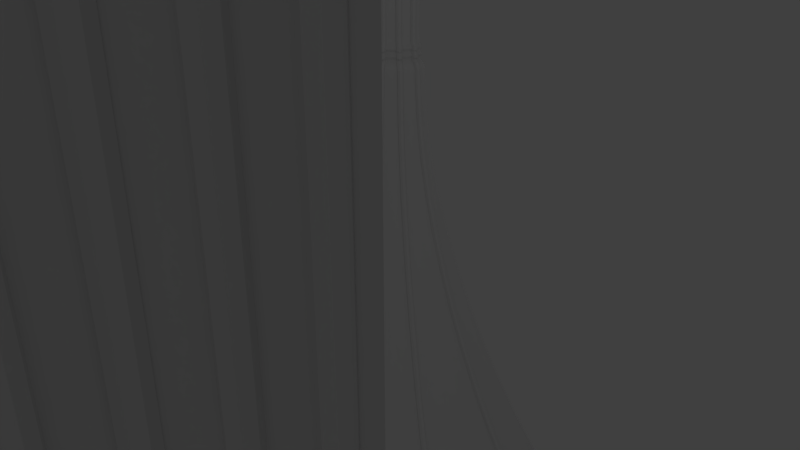 # Source: GothicArches_proto_4.blend  (saved by Blender 2.79.0; exported with 4.5.12 LTS)
import bpy
from mathutils import Matrix  # noqa: F401  (used for matrix-valued properties, if any)

bpy.ops.wm.read_factory_settings(use_empty=True)
scene = bpy.context.scene
scene.name = 'Scene'

# ---- collections
col_collection_1 = bpy.data.collections.new('Collection 1'); scene.collection.children.link(col_collection_1)

# ---- materials (node trees are filled in below, after node groups)
mat_material_001 = bpy.data.materials.new('Material.001')
mat_material_001.alpha_threshold = 0.0
mat_material_001.use_transparent_shadow = False
mat_material_001.roughness = 0.5

# ---- material node trees

# ---- world
world_world = bpy.data.worlds.new('World'); scene.world = world_world
world_world.color = (0.05088, 0.05088, 0.05088)
world_world.use_sun_shadow = False
world_world.sun_shadow_jitter_overblur = 0.0
world_world.cycles.sampling_method = 'MANUAL'

# ---- cameras
cam_camera = bpy.data.cameras.new('Camera')
cam_camera.clip_end = 100.0
cam_camera.lens = 35.0
cam_camera.sensor_width = 32.0
cam_camera.sensor_height = 18.0
cam_camera.ortho_scale = 7.314
cam_camera.dof.focus_distance = 0.0
cam_camera.dof.aperture_fstop = 128.0

# ---- lights
light_lamp = bpy.data.lights.new('Lamp', 'POINT')
light_lamp.transmission_factor = 0.0
light_lamp.cutoff_distance = 30.0
light_lamp.energy = 100.0
light_lamp.shadow_buffer_clip_start = 1.001
light_lamp.shadow_soft_size = 0.1
light_lamp.shadow_maximum_resolution = 0.006
light_lamp.use_absolute_resolution = True

# ---- meshes
me_circle = bpy.data.meshes.new('Circle')
me_circle.from_pydata([(5.16, 6.129, 0.0), (5.179, 5.934, 0.0), (5.236, 5.746, 0.0), (5.328, 5.574, 0.0), (5.452, 5.422, 0.0), (5.604, 5.298, 0.0), (5.777, 5.205, 0.0), (5.964, 5.148, 0.0), (6.16, 5.129, 0.0), (5.16, 6.129, 0.1382), (5.179, 5.934, 0.1382), (5.236, 5.746, 0.1382), (5.328, 5.574, 0.1382), (5.452, 5.422, 0.1382), (5.604, 5.298, 0.1382), (5.777, 5.205, 0.1382), (5.964, 5.148, 0.1382), (6.16, 5.129, 0.1382), (5.209, 6.129, 0.2289), (5.228, 5.944, 0.2289), (5.282, 5.766, 0.2289), (5.37, 5.601, 0.2289), (5.488, 5.457, 0.2289), (5.632, 5.339, 0.2289), (5.796, 5.251, 0.2289), (5.974, 5.197, 0.2289), (6.16, 5.179, 0.2289), (5.305, 6.129, 0.3002), (5.322, 5.962, 0.3002), (5.37, 5.802, 0.3002), (5.449, 5.654, 0.3002), (5.555, 5.525, 0.3002), (5.685, 5.419, 0.3002), (5.833, 5.34, 0.3002), (5.993, 5.291, 0.3002), (6.16, 5.275, 0.3002), (5.305, 6.129, 0.3502), (5.322, 5.962, 0.3502), (5.37, 5.802, 0.3502), (5.449, 5.654, 0.3502), (5.555, 5.525, 0.3502), (5.685, 5.419, 0.3502), (5.833, 5.34, 0.3502), (5.993, 5.291, 0.3502), (6.16, 5.275, 0.3502), (5.268, 6.129, 0.39), (5.285, 5.955, 0.39), (5.336, 5.788, 0.39), (5.418, 5.634, 0.39), (5.529, 5.499, 0.39), (5.664, 5.388, 0.39), (5.818, 5.306, 0.39), (5.986, 5.255, 0.39), (6.16, 5.238, 0.39), (5.268, 6.129, 0.4246), (5.285, 5.955, 0.4246), (5.336, 5.788, 0.4246), (5.418, 5.634, 0.4246), (5.529, 5.499, 0.4246), (5.664, 5.388, 0.4246), (5.818, 5.306, 0.4246), (5.986, 5.255, 0.4246), (6.16, 5.238, 0.4246), (5.32, 6.129, 0.4737), (5.336, 5.965, 0.4737), (5.383, 5.808, 0.4737), (5.461, 5.662, 0.4737), (5.566, 5.535, 0.4737), (5.693, 5.431, 0.4737), (5.838, 5.353, 0.4737), (5.996, 5.305, 0.4737), (6.16, 5.289, 0.4737), (5.32, 6.129, 0.5036), (5.336, 5.965, 0.5036), (5.383, 5.808, 0.5036), (5.461, 5.662, 0.5036), (5.566, 5.535, 0.5036), (5.693, 5.431, 0.5036), (5.838, 5.353, 0.5036), (5.996, 5.305, 0.5036), (6.16, 5.289, 0.5036), (5.283, 6.129, 0.5412), (5.299, 5.958, 0.5412), (5.349, 5.794, 0.5412), (5.43, 5.642, 0.5412), (5.539, 5.509, 0.5412), (5.672, 5.4, 0.5412), (5.824, 5.319, 0.5412), (5.988, 5.269, 0.5412), (6.16, 5.252, 0.5412), (5.283, 6.129, 0.5888), (5.299, 5.958, 0.5888), (5.349, 5.794, 0.5888), (5.43, 5.642, 0.5888), (5.539, 5.509, 0.5888), (5.672, 5.4, 0.5888), (5.824, 5.319, 0.5888), (5.988, 5.269, 0.5888), (6.16, 5.252, 0.5888), (5.325, 6.129, 0.6268), (5.341, 5.966, 0.6268), (5.388, 5.81, 0.6268), (5.465, 5.665, 0.6268), (5.569, 5.539, 0.6268), (5.696, 5.435, 0.6268), (5.84, 5.358, 0.6268), (5.997, 5.31, 0.6268), (6.16, 5.294, 0.6268), (5.345, 6.129, 0.8078), (5.361, 5.97, 0.8078), (5.407, 5.818, 0.8078), (5.483, 5.677, 0.8078), (5.584, 5.553, 0.8078), (5.707, 5.452, 0.8078), (5.848, 5.377, 0.8078), (6.001, 5.331, 0.8078), (6.16, 5.315, 0.8078), (6.16, 5.129, 10.4), (5.964, 5.148, 10.4), (5.777, 5.205, 10.4), (5.604, 5.298, 10.4), (5.452, 5.422, 10.4), (5.328, 5.574, 10.4), (5.236, 5.746, 10.4), (5.179, 5.934, 10.4), (5.16, 6.129, 10.4), (6.16, 5.129, 10.27), (5.964, 5.148, 10.27), (5.777, 5.205, 10.27), (5.604, 5.298, 10.27), (5.452, 5.422, 10.27), (5.328, 5.574, 10.27), (5.236, 5.746, 10.27), (5.179, 5.934, 10.27), (5.16, 6.129, 10.27), (6.16, 5.179, 10.18), (5.974, 5.197, 10.18), (5.796, 5.251, 10.18), (5.632, 5.339, 10.18), (5.488, 5.457, 10.18), (5.37, 5.601, 10.18), (5.282, 5.766, 10.18), (5.228, 5.944, 10.18), (5.209, 6.129, 10.18), (6.16, 5.275, 10.1), (5.993, 5.291, 10.1), (5.833, 5.34, 10.1), (5.685, 5.419, 10.1), (5.555, 5.525, 10.1), (5.449, 5.654, 10.1), (5.37, 5.802, 10.1), (5.322, 5.962, 10.1), (5.305, 6.129, 10.1), (6.16, 5.275, 10.05), (5.993, 5.291, 10.05), (5.833, 5.34, 10.05), (5.685, 5.419, 10.05), (5.555, 5.525, 10.05), (5.449, 5.654, 10.05), (5.37, 5.802, 10.05), (5.322, 5.962, 10.05), (5.305, 6.129, 10.05), (6.16, 5.238, 10.01), (5.986, 5.255, 10.01), (5.818, 5.306, 10.01), (5.664, 5.388, 10.01), (5.529, 5.499, 10.01), (5.418, 5.634, 10.01), (5.336, 5.788, 10.01), (5.285, 5.955, 10.01), (5.268, 6.129, 10.01), (6.16, 5.238, 9.98), (5.986, 5.255, 9.98), (5.818, 5.306, 9.98), (5.664, 5.388, 9.98), (5.529, 5.499, 9.98), (5.418, 5.634, 9.98), (5.336, 5.788, 9.98), (5.285, 5.955, 9.98), (5.268, 6.129, 9.98), (6.16, 5.289, 9.931), (5.996, 5.305, 9.931), (5.838, 5.353, 9.931), (5.693, 5.431, 9.931), (5.566, 5.535, 9.931), (5.461, 5.662, 9.931), (5.383, 5.808, 9.931), (5.336, 5.965, 9.931), (5.32, 6.129, 9.931), (6.16, 5.289, 9.901), (5.996, 5.305, 9.901), (5.838, 5.353, 9.901), (5.693, 5.431, 9.901), (5.566, 5.535, 9.901), (5.461, 5.662, 9.901), (5.383, 5.808, 9.901), (5.336, 5.965, 9.901), (5.32, 6.129, 9.901), (6.16, 5.252, 9.864), (5.988, 5.269, 9.864), (5.824, 5.319, 9.864), (5.672, 5.4, 9.864), (5.539, 5.509, 9.864), (5.43, 5.642, 9.864), (5.349, 5.794, 9.864), (5.299, 5.958, 9.864), (5.283, 6.129, 9.864), (6.16, 5.252, 9.816), (5.988, 5.269, 9.816), (5.824, 5.319, 9.816), (5.672, 5.4, 9.816), (5.539, 5.509, 9.816), (5.43, 5.642, 9.816), (5.349, 5.794, 9.816), (5.299, 5.958, 9.816), (5.283, 6.129, 9.816), (6.16, 5.294, 9.778), (5.997, 5.31, 9.778), (5.84, 5.358, 9.778), (5.696, 5.435, 9.778), (5.569, 5.539, 9.778), (5.465, 5.665, 9.778), (5.388, 5.81, 9.778), (5.341, 5.966, 9.778), (5.325, 6.129, 9.778), (6.16, 5.315, 9.597), (6.001, 5.331, 9.597), (5.848, 5.377, 9.597), (5.707, 5.452, 9.597), (5.584, 5.553, 9.597), (5.483, 5.677, 9.597), (5.407, 5.818, 9.597), (5.361, 5.97, 9.597), (5.345, 6.129, 9.597), (0.05424, 6.129, -9.075), (0.1715, 4.938, -9.075), (0.519, 3.793, -9.075), (1.083, 2.737, -9.075), (1.842, 1.812, -9.075), (2.768, 1.053, -9.075), (3.823, 0.4885, -9.075), (4.968, 0.1411, -9.075), (6.16, 0.02378, -9.075), (0.9158, 3.957, -8.765), (5.22, 5.74, -0.2945), (1.442, 4.175, -8.309), (1.965, 4.391, -7.771), (2.474, 4.602, -7.158), (2.962, 4.804, -6.481), (3.419, 4.994, -5.753), (3.839, 5.168, -4.984), (4.214, 5.323, -4.189), (4.537, 5.457, -3.381), (4.803, 5.567, -2.574), (5.008, 5.652, -1.782), (5.147, 5.71, -1.017), (5.162, 5.931, -0.2945), (0.5928, 5.022, -8.765), (5.085, 5.915, -1.017), (4.937, 5.886, -1.782), (4.72, 5.843, -2.574), (4.437, 5.786, -3.381), (4.094, 5.718, -4.189), (3.696, 5.639, -4.984), (3.25, 5.55, -5.753), (2.765, 5.454, -6.481), (2.247, 5.351, -7.158), (1.706, 5.243, -7.771), (1.152, 5.133, -8.309), (1.44, 2.976, -8.765), (5.314, 5.564, -0.2945), (1.914, 3.292, -8.309), (2.384, 3.606, -7.771), (2.843, 3.913, -7.158), (3.281, 4.206, -6.481), (3.693, 4.481, -5.753), (4.071, 4.734, -4.984), (4.408, 4.959, -4.189), (4.699, 5.153, -3.381), (4.939, 5.313, -2.574), (5.123, 5.437, -1.782), (5.249, 5.52, -1.017), (2.146, 2.116, -8.765), (5.44, 5.41, -0.2945), (2.549, 2.519, -8.309), (2.949, 2.918, -7.771), (3.339, 3.308, -7.158), (3.712, 3.681, -6.481), (4.062, 4.032, -5.753), (4.383, 4.353, -4.984), (4.67, 4.64, -4.189), (4.918, 4.887, -3.381), (5.121, 5.091, -2.574), (5.278, 5.248, -1.782), (5.385, 5.354, -1.017), (3.006, 1.41, -8.765), (5.594, 5.283, -0.2945), (3.323, 1.884, -8.309), (3.637, 2.354, -7.771), (3.943, 2.812, -7.158), (4.236, 3.251, -6.481), (4.512, 3.663, -5.753), (4.764, 4.041, -4.984), (4.989, 4.378, -4.189), (5.184, 4.669, -3.381), (5.344, 4.908, -2.574), (5.467, 5.093, -1.782), (5.551, 5.218, -1.017), (3.988, 0.8853, -8.765), (5.77, 5.189, -0.2945), (4.206, 1.412, -8.309), (4.422, 1.934, -7.771), (4.633, 2.443, -7.158), (4.835, 2.931, -6.481), (5.024, 3.389, -5.753), (5.198, 3.808, -4.984), (5.354, 4.183, -4.189), (5.487, 4.506, -3.381), (5.598, 4.773, -2.574), (5.683, 4.977, -1.782), (5.74, 5.117, -1.017), (5.052, 0.5623, -8.765), (5.961, 5.131, -0.2945), (5.163, 1.121, -8.309), (5.274, 1.676, -7.771), (5.381, 2.216, -7.158), (5.484, 2.734, -6.481), (5.581, 3.22, -5.753), (5.67, 3.666, -4.984), (5.749, 4.063, -4.189), (5.817, 4.406, -3.381), (5.873, 4.689, -2.574), (5.916, 4.906, -1.782), (5.946, 5.055, -1.017), (6.16, 0.4533, -8.765), (6.16, 5.112, -0.2945), (6.16, 1.023, -8.309), (6.16, 1.588, -7.771), (6.16, 2.14, -7.158), (6.16, 2.668, -6.481), (6.16, 3.163, -5.753), (6.16, 3.617, -4.984), (6.16, 4.023, -4.189), (6.16, 4.373, -3.381), (6.16, 4.661, -2.574), (6.16, 4.882, -1.782), (6.16, 5.034, -1.017), (0.4837, 6.129, -8.765), (5.142, 6.129, -0.2945), (1.053, 6.129, -8.309), (1.619, 6.129, -7.771), (2.17, 6.129, -7.158), (2.698, 6.129, -6.481), (3.193, 6.129, -5.753), (3.648, 6.129, -4.984), (4.053, 6.129, -4.189), (4.403, 6.129, -3.381), (4.691, 6.129, -2.574), (4.913, 6.129, -1.782), (5.064, 6.129, -1.017), (0.0, 6.129, -9.075), (0.0, 4.906, -9.075), (0.0, 3.572, -9.075), (0.0, 1.96, -9.075), (0.0, 0.0, -9.075), (1.954, 0.0, -9.075), (3.577, 0.0, -9.075), (4.923, 0.0, -9.075), (6.16, 0.0, -9.075)], [], [(1, 0, 9, 10), (2, 1, 10, 11), (3, 2, 11, 12), (4, 3, 12, 13), (5, 4, 13, 14), (6, 5, 14, 15), (7, 6, 15, 16), (8, 7, 16, 17), (17, 16, 25, 26), (10, 9, 18, 19), (11, 10, 19, 20), (12, 11, 20, 21), (13, 12, 21, 22), (14, 13, 22, 23), (15, 14, 23, 24), (16, 15, 24, 25), (19, 18, 27, 28), (20, 19, 28, 29), (21, 20, 29, 30), (22, 21, 30, 31), (23, 22, 31, 32), (24, 23, 32, 33), (25, 24, 33, 34), (26, 25, 34, 35), (28, 27, 36, 37), (29, 28, 37, 38), (30, 29, 38, 39), (31, 30, 39, 40), (32, 31, 40, 41), (33, 32, 41, 42), (34, 33, 42, 43), (35, 34, 43, 44), (40, 39, 48, 49), (41, 40, 49, 50), (42, 41, 50, 51), (43, 42, 51, 52), (44, 43, 52, 53), (37, 36, 45, 46), (38, 37, 46, 47), (39, 38, 47, 48), (52, 51, 60, 61), (53, 52, 61, 62), (46, 45, 54, 55), (47, 46, 55, 56), (48, 47, 56, 57), (49, 48, 57, 58), (50, 49, 58, 59), (51, 50, 59, 60), (55, 54, 63, 64), (56, 55, 64, 65), (57, 56, 65, 66), (58, 57, 66, 67), (59, 58, 67, 68), (60, 59, 68, 69), (61, 60, 69, 70), (62, 61, 70, 71), (64, 63, 72, 73), (65, 64, 73, 74), (66, 65, 74, 75), (67, 66, 75, 76), (68, 67, 76, 77), (69, 68, 77, 78), (70, 69, 78, 79), (71, 70, 79, 80), (74, 73, 82, 83), (75, 74, 83, 84), (76, 75, 84, 85), (77, 76, 85, 86), (78, 77, 86, 87), (79, 78, 87, 88), (80, 79, 88, 89), (73, 72, 81, 82), (86, 85, 94, 95), (87, 86, 95, 96), (88, 87, 96, 97), (89, 88, 97, 98), (82, 81, 90, 91), (83, 82, 91, 92), (84, 83, 92, 93), (85, 84, 93, 94), (98, 97, 106, 107), (91, 90, 99, 100), (92, 91, 100, 101), (93, 92, 101, 102), (94, 93, 102, 103), (95, 94, 103, 104), (96, 95, 104, 105), (97, 96, 105, 106), (100, 99, 108, 109), (101, 100, 109, 110), (102, 101, 110, 111), (103, 102, 111, 112), (104, 103, 112, 113), (105, 104, 113, 114), (106, 105, 114, 115), (107, 106, 115, 116), (122, 121, 130, 131), (123, 122, 131, 132), (124, 123, 132, 133), (125, 124, 133, 134), (118, 117, 126, 127), (119, 118, 127, 128), (120, 119, 128, 129), (121, 120, 129, 130), (127, 126, 135, 136), (128, 127, 136, 137), (129, 128, 137, 138), (130, 129, 138, 139), (131, 130, 139, 140), (132, 131, 140, 141), (133, 132, 141, 142), (134, 133, 142, 143), (138, 137, 146, 147), (139, 138, 147, 148), (140, 139, 148, 149), (141, 140, 149, 150), (142, 141, 150, 151), (143, 142, 151, 152), (136, 135, 144, 145), (137, 136, 145, 146), (150, 149, 158, 159), (151, 150, 159, 160), (152, 151, 160, 161), (145, 144, 153, 154), (146, 145, 154, 155), (147, 146, 155, 156), (148, 147, 156, 157), (149, 148, 157, 158), (154, 153, 162, 163), (155, 154, 163, 164), (156, 155, 164, 165), (157, 156, 165, 166), (158, 157, 166, 167), (159, 158, 167, 168), (160, 159, 168, 169), (161, 160, 169, 170), (163, 162, 171, 172), (164, 163, 172, 173), (165, 164, 173, 174), (166, 165, 174, 175), (167, 166, 175, 176), (168, 167, 176, 177), (169, 168, 177, 178), (170, 169, 178, 179), (173, 172, 181, 182), (174, 173, 182, 183), (175, 174, 183, 184), (176, 175, 184, 185), (177, 176, 185, 186), (178, 177, 186, 187), (179, 178, 187, 188), (172, 171, 180, 181), (185, 184, 193, 194), (186, 185, 194, 195), (187, 186, 195, 196), (188, 187, 196, 197), (181, 180, 189, 190), (182, 181, 190, 191), (183, 182, 191, 192), (184, 183, 192, 193), (197, 196, 205, 206), (190, 189, 198, 199), (191, 190, 199, 200), (192, 191, 200, 201), (193, 192, 201, 202), (194, 193, 202, 203), (195, 194, 203, 204), (196, 195, 204, 205), (199, 198, 207, 208), (200, 199, 208, 209), (201, 200, 209, 210), (202, 201, 210, 211), (203, 202, 211, 212), (204, 203, 212, 213), (205, 204, 213, 214), (206, 205, 214, 215), (208, 207, 216, 217), (209, 208, 217, 218), (210, 209, 218, 219), (211, 210, 219, 220), (212, 211, 220, 221), (213, 212, 221, 222), (214, 213, 222, 223), (215, 214, 223, 224), (219, 218, 227, 228), (220, 219, 228, 229), (221, 220, 229, 230), (222, 221, 230, 231), (223, 222, 231, 232), (224, 223, 232, 233), (217, 216, 225, 226), (218, 217, 226, 227), (108, 233, 232, 109), (109, 232, 231, 110), (110, 231, 230, 111), (111, 230, 229, 112), (112, 229, 228, 113), (113, 228, 227, 114), (114, 227, 226, 115), (115, 226, 225, 116), (2, 3, 270, 244), (1, 2, 244, 256), (3, 4, 283, 270), (4, 5, 296, 283), (5, 6, 309, 296), (6, 7, 322, 309), (7, 8, 335, 322), (243, 269, 237, 236), (347, 257, 235, 234), (321, 334, 242, 241), (308, 321, 241, 240), (295, 308, 240, 239), (282, 295, 239, 238), (269, 282, 238, 237), (0, 1, 256, 348), (257, 243, 236, 235), (257, 347, 349, 268), (268, 349, 350, 267), (267, 350, 351, 266), (266, 351, 352, 265), (265, 352, 353, 264), (264, 353, 354, 263), (263, 354, 355, 262), (262, 355, 356, 261), (261, 356, 357, 260), (260, 357, 358, 259), (259, 358, 359, 258), (258, 359, 348, 256), (334, 321, 323, 336), (336, 323, 324, 337), (337, 324, 325, 338), (338, 325, 326, 339), (339, 326, 327, 340), (340, 327, 328, 341), (341, 328, 329, 342), (342, 329, 330, 343), (343, 330, 331, 344), (344, 331, 332, 345), (345, 332, 333, 346), (346, 333, 322, 335), (321, 308, 310, 323), (323, 310, 311, 324), (324, 311, 312, 325), (325, 312, 313, 326), (326, 313, 314, 327), (327, 314, 315, 328), (328, 315, 316, 329), (329, 316, 317, 330), (330, 317, 318, 331), (331, 318, 319, 332), (332, 319, 320, 333), (333, 320, 309, 322), (308, 295, 297, 310), (310, 297, 298, 311), (311, 298, 299, 312), (312, 299, 300, 313), (313, 300, 301, 314), (314, 301, 302, 315), (315, 302, 303, 316), (316, 303, 304, 317), (317, 304, 305, 318), (318, 305, 306, 319), (319, 306, 307, 320), (320, 307, 296, 309), (295, 282, 284, 297), (297, 284, 285, 298), (298, 285, 286, 299), (299, 286, 287, 300), (300, 287, 288, 301), (301, 288, 289, 302), (302, 289, 290, 303), (303, 290, 291, 304), (304, 291, 292, 305), (305, 292, 293, 306), (306, 293, 294, 307), (307, 294, 283, 296), (282, 269, 271, 284), (284, 271, 272, 285), (285, 272, 273, 286), (286, 273, 274, 287), (287, 274, 275, 288), (288, 275, 276, 289), (289, 276, 277, 290), (290, 277, 278, 291), (291, 278, 279, 292), (292, 279, 280, 293), (293, 280, 281, 294), (294, 281, 270, 283), (269, 243, 245, 271), (271, 245, 246, 272), (272, 246, 247, 273), (273, 247, 248, 274), (274, 248, 249, 275), (275, 249, 250, 276), (276, 250, 251, 277), (277, 251, 252, 278), (278, 252, 253, 279), (279, 253, 254, 280), (280, 254, 255, 281), (281, 255, 244, 270), (243, 257, 268, 245), (245, 268, 267, 246), (246, 267, 266, 247), (247, 266, 265, 248), (248, 265, 264, 249), (249, 264, 263, 250), (250, 263, 262, 251), (251, 262, 261, 252), (252, 261, 260, 253), (253, 260, 259, 254), (254, 259, 258, 255), (255, 258, 256, 244), (236, 237, 363, 362), (237, 238, 364, 363), (238, 239, 365, 364), (239, 240, 366, 365), (240, 241, 367, 366), (241, 242, 368, 367), (234, 235, 361, 360), (235, 236, 362, 361)])
me_circle.polygons.foreach_set('use_smooth', [True] * 320)
me_circle.materials.append(mat_material_001)
me_circle.use_remesh_preserve_volume = False
me_circle.use_remesh_preserve_attributes = False
me_circle.use_mirror_vertex_groups = False
me_circle.update()

# ---- curves / text
cu_circle_001 = bpy.data.curves.new('Circle.001', 'CURVE')
cu_circle_001.dimensions = '3D'
_sp = cu_circle_001.splines.new('POLY'); _sp.points.add(82)
_sp.points.foreach_set('co', [-5.964, -5.148, 10.4, 0.0, -5.964, -5.148, 10.27, 0.0, -5.974, -5.197, 10.18, 0.0, -5.993, -5.291, 10.1, 0.0, -5.993, -5.291, 10.05, 0.0, -5.986, -5.255, 10.01, 0.0, -5.986, -5.255, 9.98, 0.0, -5.996, -5.305, 9.931, 0.0, -5.996, -5.305, 9.901, 0.0, -5.988, -5.269, 9.864, 0.0, -5.988, -5.269, 9.816, 0.0, -5.997, -5.31, 9.778, 0.0, -6.001, -5.331, 9.597, 0.0, -6.001, -5.331, 0.8078, 0.0, -5.997, -5.31, 0.6268, 0.0, -5.988, -5.269, 0.5888, 0.0, -5.988, -5.269, 0.5412, 0.0, -5.996, -5.305, 0.5036, 0.0, -5.996, -5.305, 0.4737, 0.0, -5.986, -5.255, 0.4246, 0.0, -5.986, -5.255, 0.39, 0.0, -5.993, -5.291, 0.3502, 0.0, -5.993, -5.291, 0.3002, 0.0, -5.974, -5.197, 0.2289, 0.0, -5.964, -5.148, 0.1382, 0.0, -5.964, -5.148, 0.0, 0.0, -5.961, -5.131, -0.2945, 0.0, -5.946, -5.055, -1.017, 0.0, -5.916, -4.906, -1.782, 0.0, -5.873, -4.689, -2.574, 0.0, -5.817, -4.406, -3.381, 0.0, -5.749, -4.063, -4.189, 0.0, -5.67, -3.666, -4.984, 0.0, -5.581, -3.22, -5.753, 0.0, -5.484, -2.734, -6.481, 0.0, -5.381, -2.216, -7.158, 0.0, -5.274, -1.676, -7.771, 0.0, -5.163, -1.121, -8.309, 0.0, -5.052, -0.5623, -8.765, 0.0, -4.968, -0.1411, -9.075, 0.0, -3.823, -0.4885, -9.075, 0.0, -3.577, 0.0, -9.075, 0.0, -3.823, 0.4885, -9.075, 0.0, -4.968, 0.1411, -9.075, 0.0, -5.052, 0.5623, -8.765, 0.0, -5.163, 1.121, -8.309, 0.0, -5.274, 1.676, -7.771, 0.0, -5.381, 2.216, -7.158, 0.0, -5.484, 2.734, -6.481, 0.0, -5.581, 3.22, -5.753, 0.0, -5.67, 3.666, -4.984, 0.0, -5.749, 4.063, -4.189, 0.0, -5.817, 4.406, -3.381, 0.0, -5.873, 4.689, -2.574, 0.0, -5.916, 4.906, -1.782, 0.0, -5.946, 5.055, -1.017, 0.0, -5.961, 5.131, -0.2945, 0.0, -5.964, 5.148, 0.0, 0.0, -5.964, 5.148, 0.1382, 0.0, -5.974, 5.197, 0.2289, 0.0, -5.993, 5.291, 0.3002, 0.0, -5.993, 5.291, 0.3502, 0.0, -5.986, 5.255, 0.39, 0.0, -5.986, 5.255, 0.4246, 0.0, -5.996, 5.305, 0.4737, 0.0, -5.996, 5.305, 0.5036, 0.0, -5.988, 5.269, 0.5412, 0.0, -5.988, 5.269, 0.5888, 0.0, -5.997, 5.31, 0.6268, 0.0, -6.001, 5.331, 0.8078, 0.0, -6.001, 5.331, 9.597, 0.0, -5.997, 5.31, 9.778, 0.0, -5.988, 5.269, 9.816, 0.0, -5.988, 5.269, 9.864, 0.0, -5.996, 5.305, 9.901, 0.0, -5.996, 5.305, 9.931, 0.0, -5.986, 5.255, 9.98, 0.0, -5.986, 5.255, 10.01, 0.0, -5.993, 5.291, 10.05, 0.0, -5.993, 5.291, 10.1, 0.0, -5.974, 5.197, 10.18, 0.0, -5.964, 5.148, 10.27, 0.0, -5.964, 5.148, 10.4, 0.0])
_sp.order_v = 0
_sp.resolution_v = 0
_sp.use_endpoint_u = True
_sp = cu_circle_001.splines.new('POLY'); _sp.points.add(82)
_sp.points.foreach_set('co', [-5.604, -5.298, 10.4, 0.0, -5.604, -5.298, 10.27, 0.0, -5.632, -5.339, 10.18, 0.0, -5.685, -5.419, 10.1, 0.0, -5.685, -5.419, 10.05, 0.0, -5.664, -5.388, 10.01, 0.0, -5.664, -5.388, 9.98, 0.0, -5.693, -5.431, 9.931, 0.0, -5.693, -5.431, 9.901, 0.0, -5.672, -5.4, 9.864, 0.0, -5.672, -5.4, 9.816, 0.0, -5.696, -5.435, 9.778, 0.0, -5.707, -5.452, 9.597, 0.0, -5.707, -5.452, 0.8078, 0.0, -5.696, -5.435, 0.6268, 0.0, -5.672, -5.4, 0.5888, 0.0, -5.672, -5.4, 0.5412, 0.0, -5.693, -5.431, 0.5036, 0.0, -5.693, -5.431, 0.4737, 0.0, -5.664, -5.388, 0.4246, 0.0, -5.664, -5.388, 0.39, 0.0, -5.685, -5.419, 0.3502, 0.0, -5.685, -5.419, 0.3002, 0.0, -5.632, -5.339, 0.2289, 0.0, -5.604, -5.298, 0.1382, 0.0, -5.604, -5.298, 0.0, 0.0, -5.594, -5.283, -0.2945, 0.0, -5.551, -5.218, -1.017, 0.0, -5.467, -5.093, -1.782, 0.0, -5.344, -4.908, -2.574, 0.0, -5.184, -4.669, -3.381, 0.0, -4.989, -4.378, -4.189, 0.0, -4.764, -4.041, -4.984, 0.0, -4.512, -3.663, -5.753, 0.0, -4.236, -3.251, -6.481, 0.0, -3.943, -2.812, -7.158, 0.0, -3.637, -2.354, -7.771, 0.0, -3.323, -1.884, -8.309, 0.0, -3.006, -1.41, -8.765, 0.0, -2.768, -1.053, -9.075, 0.0, -1.842, -1.812, -9.075, 0.0, 0.0, 0.0, -9.075, 0.0, 1.842, -1.812, -9.075, 0.0, 2.768, -1.053, -9.075, 0.0, 3.006, -1.41, -8.765, 0.0, 3.323, -1.884, -8.309, 0.0, 3.637, -2.354, -7.771, 0.0, 3.943, -2.812, -7.158, 0.0, 4.236, -3.251, -6.481, 0.0, 4.512, -3.663, -5.753, 0.0, 4.764, -4.041, -4.984, 0.0, 4.989, -4.378, -4.189, 0.0, 5.184, -4.669, -3.381, 0.0, 5.344, -4.908, -2.574, 0.0, 5.467, -5.093, -1.782, 0.0, 5.551, -5.218, -1.017, 0.0, 5.594, -5.283, -0.2945, 0.0, 5.604, -5.298, 0.0, 0.0, 5.604, -5.298, 0.1382, 0.0, 5.632, -5.339, 0.2289, 0.0, 5.685, -5.419, 0.3002, 0.0, 5.685, -5.419, 0.3502, 0.0, 5.664, -5.388, 0.39, 0.0, 5.664, -5.388, 0.4246, 0.0, 5.693, -5.431, 0.4737, 0.0, 5.693, -5.431, 0.5036, 0.0, 5.672, -5.4, 0.5412, 0.0, 5.672, -5.4, 0.5888, 0.0, 5.696, -5.435, 0.6268, 0.0, 5.707, -5.452, 0.8078, 0.0, 5.707, -5.452, 9.597, 0.0, 5.696, -5.435, 9.778, 0.0, 5.672, -5.4, 9.816, 0.0, 5.672, -5.4, 9.864, 0.0, 5.693, -5.431, 9.901, 0.0, 5.693, -5.431, 9.931, 0.0, 5.664, -5.388, 9.98, 0.0, 5.664, -5.388, 10.01, 0.0, 5.685, -5.419, 10.05, 0.0, 5.685, -5.419, 10.1, 0.0, 5.632, -5.339, 10.18, 0.0, 5.604, -5.298, 10.27, 0.0, 5.604, -5.298, 10.4, 0.0])
_sp.order_v = 0
_sp.resolution_v = 0
_sp.use_endpoint_u = True
_sp.use_smooth = False
_sp = cu_circle_001.splines.new('POLY'); _sp.points.add(82)
_sp.points.foreach_set('co', [5.328, -5.574, 10.4, 0.0, 5.328, -5.574, 10.27, 0.0, 5.37, -5.601, 10.18, 0.0, 5.449, -5.654, 10.1, 0.0, 5.449, -5.654, 10.05, 0.0, 5.418, -5.634, 10.01, 0.0, 5.418, -5.634, 9.98, 0.0, 5.461, -5.662, 9.931, 0.0, 5.461, -5.662, 9.901, 0.0, 5.43, -5.642, 9.864, 0.0, 5.43, -5.642, 9.816, 0.0, 5.465, -5.665, 9.778, 0.0, 5.483, -5.677, 9.597, 0.0, 5.483, -5.677, 0.8078, 0.0, 5.465, -5.665, 0.6268, 0.0, 5.43, -5.642, 0.5888, 0.0, 5.43, -5.642, 0.5412, 0.0, 5.461, -5.662, 0.5036, 0.0, 5.461, -5.662, 0.4737, 0.0, 5.418, -5.634, 0.4246, 0.0, 5.418, -5.634, 0.39, 0.0, 5.449, -5.654, 0.3502, 0.0, 5.449, -5.654, 0.3002, 0.0, 5.37, -5.601, 0.2289, 0.0, 5.328, -5.574, 0.1382, 0.0, 5.328, -5.574, 0.0, 0.0, 5.314, -5.564, -0.2945, 0.0, 5.249, -5.52, -1.017, 0.0, 5.123, -5.437, -1.782, 0.0, 4.939, -5.313, -2.574, 0.0, 4.699, -5.153, -3.381, 0.0, 4.408, -4.959, -4.189, 0.0, 4.071, -4.734, -4.984, 0.0, 3.693, -4.481, -5.753, 0.0, 3.281, -4.206, -6.481, 0.0, 2.843, -3.913, -7.158, 0.0, 2.384, -3.606, -7.771, 0.0, 1.914, -3.292, -8.309, 0.0, 1.44, -2.976, -8.765, 0.0, 1.083, -2.737, -9.075, 0.0, 0.519, -3.793, -9.075, 0.0, 0.0, -3.572, -9.075, 0.0, -0.519, -3.793, -9.075, 0.0, -1.083, -2.737, -9.075, 0.0, -1.44, -2.976, -8.765, 0.0, -1.914, -3.292, -8.309, 0.0, -2.384, -3.606, -7.771, 0.0, -2.843, -3.913, -7.158, 0.0, -3.281, -4.206, -6.481, 0.0, -3.693, -4.481, -5.753, 0.0, -4.071, -4.734, -4.984, 0.0, -4.408, -4.959, -4.189, 0.0, -4.699, -5.153, -3.381, 0.0, -4.939, -5.313, -2.574, 0.0, -5.123, -5.437, -1.782, 0.0, -5.249, -5.52, -1.017, 0.0, -5.314, -5.564, -0.2945, 0.0, -5.328, -5.574, 0.0, 0.0, -5.328, -5.574, 0.1382, 0.0, -5.37, -5.601, 0.2289, 0.0, -5.449, -5.654, 0.3002, 0.0, -5.449, -5.654, 0.3502, 0.0, -5.418, -5.634, 0.39, 0.0, -5.418, -5.634, 0.4246, 0.0, -5.461, -5.662, 0.4737, 0.0, -5.461, -5.662, 0.5036, 0.0, -5.43, -5.642, 0.5412, 0.0, -5.43, -5.642, 0.5888, 0.0, -5.465, -5.665, 0.6268, 0.0, -5.483, -5.677, 0.8078, 0.0, -5.483, -5.677, 9.597, 0.0, -5.465, -5.665, 9.778, 0.0, -5.43, -5.642, 9.816, 0.0, -5.43, -5.642, 9.864, 0.0, -5.461, -5.662, 9.901, 0.0, -5.461, -5.662, 9.931, 0.0, -5.418, -5.634, 9.98, 0.0, -5.418, -5.634, 10.01, 0.0, -5.449, -5.654, 10.05, 0.0, -5.449, -5.654, 10.1, 0.0, -5.37, -5.601, 10.18, 0.0, -5.328, -5.574, 10.27, 0.0, -5.328, -5.574, 10.4, 0.0])
_sp.order_v = 0
_sp.resolution_v = 0
_sp.use_endpoint_u = True
_sp.use_smooth = False
_sp = cu_circle_001.splines.new('POLY'); _sp.points.add(40)
_sp.points.foreach_set('co', [-0.519, -3.793, -9.075, 0.0, -0.1715, -4.938, -9.075, 0.0, -0.5928, -5.022, -8.765, 0.0, -1.152, -5.133, -8.309, 0.0, -1.706, -5.243, -7.771, 0.0, -2.247, -5.351, -7.158, 0.0, -2.765, -5.454, -6.481, 0.0, -3.25, -5.55, -5.753, 0.0, -3.696, -5.639, -4.984, 0.0, -4.094, -5.718, -4.189, 0.0, -4.437, -5.786, -3.381, 0.0, -4.72, -5.843, -2.574, 0.0, -4.937, -5.886, -1.782, 0.0, -5.085, -5.915, -1.017, 0.0, -5.162, -5.931, -0.2945, 0.0, -5.179, -5.934, 0.0, 0.0, -5.179, -5.934, 0.1382, 0.0, -5.228, -5.944, 0.2289, 0.0, -5.322, -5.962, 0.3002, 0.0, -5.322, -5.962, 0.3502, 0.0, -5.285, -5.955, 0.39, 0.0, -5.285, -5.955, 0.4246, 0.0, -5.336, -5.965, 0.4737, 0.0, -5.336, -5.965, 0.5036, 0.0, -5.299, -5.958, 0.5412, 0.0, -5.299, -5.958, 0.5888, 0.0, -5.341, -5.966, 0.6268, 0.0, -5.361, -5.97, 0.8078, 0.0, -5.361, -5.97, 9.597, 0.0, -5.341, -5.966, 9.778, 0.0, -5.299, -5.958, 9.816, 0.0, -5.299, -5.958, 9.864, 0.0, -5.336, -5.965, 9.901, 0.0, -5.336, -5.965, 9.931, 0.0, -5.285, -5.955, 9.98, 0.0, -5.285, -5.955, 10.01, 0.0, -5.322, -5.962, 10.05, 0.0, -5.322, -5.962, 10.1, 0.0, -5.228, -5.944, 10.18, 0.0, -5.179, -5.934, 10.27, 0.0, -5.179, -5.934, 10.4, 0.0])
_sp.order_v = 0
_sp.resolution_v = 0
_sp.use_endpoint_u = True
_sp.use_smooth = False
_sp = cu_circle_001.splines.new('POLY'); _sp.points.add(1)
_sp.points.foreach_set('co', [-6.16, -0.02378, -9.075, 0.0, -4.968, -0.1411, -9.075, 0.0])
_sp.order_v = 0
_sp.resolution_v = 0
_sp.use_endpoint_u = True
_sp.use_smooth = False
_sp = cu_circle_001.splines.new('POLY'); _sp.points.add(1)
_sp.points.foreach_set('co', [-3.823, -0.4885, -9.075, 0.0, -2.768, -1.053, -9.075, 0.0])
_sp.order_v = 0
_sp.resolution_v = 0
_sp.use_endpoint_u = True
_sp.use_smooth = False
_sp = cu_circle_001.splines.new('POLY'); _sp.points.add(1)
_sp.points.foreach_set('co', [-1.842, -1.812, -9.075, 0.0, -1.083, -2.737, -9.075, 0.0])
_sp.order_v = 0
_sp.resolution_v = 0
_sp.use_endpoint_u = True
_sp.use_smooth = False
_sp = cu_circle_001.splines.new('POLY'); _sp.points.add(1)
_sp.points.foreach_set('co', [-0.1715, -4.938, -9.075, 0.0, -0.05424, -6.129, -9.075, 0.0])
_sp.order_v = 0
_sp.resolution_v = 0
_sp.use_endpoint_u = True
_sp.use_smooth = False
_sp = cu_circle_001.splines.new('POLY'); _sp.points.add(82)
_sp.points.foreach_set('co', [5.964, -5.148, 10.4, 0.0, 5.964, -5.148, 10.27, 0.0, 5.974, -5.197, 10.18, 0.0, 5.993, -5.291, 10.1, 0.0, 5.993, -5.291, 10.05, 0.0, 5.986, -5.255, 10.01, 0.0, 5.986, -5.255, 9.98, 0.0, 5.996, -5.305, 9.931, 0.0, 5.996, -5.305, 9.901, 0.0, 5.988, -5.269, 9.864, 0.0, 5.988, -5.269, 9.816, 0.0, 5.997, -5.31, 9.778, 0.0, 6.001, -5.331, 9.597, 0.0, 6.001, -5.331, 0.8078, 0.0, 5.997, -5.31, 0.6268, 0.0, 5.988, -5.269, 0.5888, 0.0, 5.988, -5.269, 0.5412, 0.0, 5.996, -5.305, 0.5036, 0.0, 5.996, -5.305, 0.4737, 0.0, 5.986, -5.255, 0.4246, 0.0, 5.986, -5.255, 0.39, 0.0, 5.993, -5.291, 0.3502, 0.0, 5.993, -5.291, 0.3002, 0.0, 5.974, -5.197, 0.2289, 0.0, 5.964, -5.148, 0.1382, 0.0, 5.964, -5.148, 0.0, 0.0, 5.961, -5.131, -0.2945, 0.0, 5.946, -5.055, -1.017, 0.0, 5.916, -4.906, -1.782, 0.0, 5.873, -4.689, -2.574, 0.0, 5.817, -4.406, -3.381, 0.0, 5.749, -4.063, -4.189, 0.0, 5.67, -3.666, -4.984, 0.0, 5.581, -3.22, -5.753, 0.0, 5.484, -2.734, -6.481, 0.0, 5.381, -2.216, -7.158, 0.0, 5.274, -1.676, -7.771, 0.0, 5.163, -1.121, -8.309, 0.0, 5.052, -0.5623, -8.765, 0.0, 4.968, -0.1411, -9.075, 0.0, 3.823, -0.4885, -9.075, 0.0, 3.577, 0.0, -9.075, 0.0, 3.823, 0.4885, -9.075, 0.0, 4.968, 0.1411, -9.075, 0.0, 5.052, 0.5623, -8.765, 0.0, 5.163, 1.121, -8.309, 0.0, 5.274, 1.676, -7.771, 0.0, 5.381, 2.216, -7.158, 0.0, 5.484, 2.734, -6.481, 0.0, 5.581, 3.22, -5.753, 0.0, 5.67, 3.666, -4.984, 0.0, 5.749, 4.063, -4.189, 0.0, 5.817, 4.406, -3.381, 0.0, 5.873, 4.689, -2.574, 0.0, 5.916, 4.906, -1.782, 0.0, 5.946, 5.055, -1.017, 0.0, 5.961, 5.131, -0.2945, 0.0, 5.964, 5.148, 0.0, 0.0, 5.964, 5.148, 0.1382, 0.0, 5.974, 5.197, 0.2289, 0.0, 5.993, 5.291, 0.3002, 0.0, 5.993, 5.291, 0.3502, 0.0, 5.986, 5.255, 0.39, 0.0, 5.986, 5.255, 0.4246, 0.0, 5.996, 5.305, 0.4737, 0.0, 5.996, 5.305, 0.5036, 0.0, 5.988, 5.269, 0.5412, 0.0, 5.988, 5.269, 0.5888, 0.0, 5.997, 5.31, 0.6268, 0.0, 6.001, 5.331, 0.8078, 0.0, 6.001, 5.331, 9.597, 0.0, 5.997, 5.31, 9.778, 0.0, 5.988, 5.269, 9.816, 0.0, 5.988, 5.269, 9.864, 0.0, 5.996, 5.305, 9.901, 0.0, 5.996, 5.305, 9.931, 0.0, 5.986, 5.255, 9.98, 0.0, 5.986, 5.255, 10.01, 0.0, 5.993, 5.291, 10.05, 0.0, 5.993, 5.291, 10.1, 0.0, 5.974, 5.197, 10.18, 0.0, 5.964, 5.148, 10.27, 0.0, 5.964, 5.148, 10.4, 0.0])
_sp.order_v = 0
_sp.resolution_v = 0
_sp.use_endpoint_u = True
_sp.use_smooth = False
_sp = cu_circle_001.splines.new('POLY'); _sp.points.add(40)
_sp.points.foreach_set('co', [0.519, -3.793, -9.075, 0.0, 0.1715, -4.938, -9.075, 0.0, 0.5928, -5.022, -8.765, 0.0, 1.152, -5.133, -8.309, 0.0, 1.706, -5.243, -7.771, 0.0, 2.247, -5.351, -7.158, 0.0, 2.765, -5.454, -6.481, 0.0, 3.25, -5.55, -5.753, 0.0, 3.696, -5.639, -4.984, 0.0, 4.094, -5.718, -4.189, 0.0, 4.437, -5.786, -3.381, 0.0, 4.72, -5.843, -2.574, 0.0, 4.937, -5.886, -1.782, 0.0, 5.085, -5.915, -1.017, 0.0, 5.162, -5.931, -0.2945, 0.0, 5.179, -5.934, 0.0, 0.0, 5.179, -5.934, 0.1382, 0.0, 5.228, -5.944, 0.2289, 0.0, 5.322, -5.962, 0.3002, 0.0, 5.322, -5.962, 0.3502, 0.0, 5.285, -5.955, 0.39, 0.0, 5.285, -5.955, 0.4246, 0.0, 5.336, -5.965, 0.4737, 0.0, 5.336, -5.965, 0.5036, 0.0, 5.299, -5.958, 0.5412, 0.0, 5.299, -5.958, 0.5888, 0.0, 5.341, -5.966, 0.6268, 0.0, 5.361, -5.97, 0.8078, 0.0, 5.361, -5.97, 9.597, 0.0, 5.341, -5.966, 9.778, 0.0, 5.299, -5.958, 9.816, 0.0, 5.299, -5.958, 9.864, 0.0, 5.336, -5.965, 9.901, 0.0, 5.336, -5.965, 9.931, 0.0, 5.285, -5.955, 9.98, 0.0, 5.285, -5.955, 10.01, 0.0, 5.322, -5.962, 10.05, 0.0, 5.322, -5.962, 10.1, 0.0, 5.228, -5.944, 10.18, 0.0, 5.179, -5.934, 10.27, 0.0, 5.179, -5.934, 10.4, 0.0])
_sp.order_v = 0
_sp.resolution_v = 0
_sp.use_endpoint_u = True
_sp.use_smooth = False
_sp = cu_circle_001.splines.new('POLY'); _sp.points.add(1)
_sp.points.foreach_set('co', [6.16, -0.02378, -9.075, 0.0, 4.968, -0.1411, -9.075, 0.0])
_sp.order_v = 0
_sp.resolution_v = 0
_sp.use_endpoint_u = True
_sp.use_smooth = False
_sp = cu_circle_001.splines.new('POLY'); _sp.points.add(1)
_sp.points.foreach_set('co', [3.823, -0.4885, -9.075, 0.0, 2.768, -1.053, -9.075, 0.0])
_sp.order_v = 0
_sp.resolution_v = 0
_sp.use_endpoint_u = True
_sp.use_smooth = False
_sp = cu_circle_001.splines.new('POLY'); _sp.points.add(1)
_sp.points.foreach_set('co', [1.842, -1.812, -9.075, 0.0, 1.083, -2.737, -9.075, 0.0])
_sp.order_v = 0
_sp.resolution_v = 0
_sp.use_endpoint_u = True
_sp.use_smooth = False
_sp = cu_circle_001.splines.new('POLY'); _sp.points.add(1)
_sp.points.foreach_set('co', [0.1715, -4.938, -9.075, 0.0, 0.05424, -6.129, -9.075, 0.0])
_sp.order_v = 0
_sp.resolution_v = 0
_sp.use_endpoint_u = True
_sp.use_smooth = False
_sp = cu_circle_001.splines.new('POLY'); _sp.points.add(82)
_sp.points.foreach_set('co', [-5.604, 5.298, 10.4, 0.0, -5.604, 5.298, 10.27, 0.0, -5.632, 5.339, 10.18, 0.0, -5.685, 5.419, 10.1, 0.0, -5.685, 5.419, 10.05, 0.0, -5.664, 5.388, 10.01, 0.0, -5.664, 5.388, 9.98, 0.0, -5.693, 5.431, 9.931, 0.0, -5.693, 5.431, 9.901, 0.0, -5.672, 5.4, 9.864, 0.0, -5.672, 5.4, 9.816, 0.0, -5.696, 5.435, 9.778, 0.0, -5.707, 5.452, 9.597, 0.0, -5.707, 5.452, 0.8078, 0.0, -5.696, 5.435, 0.6268, 0.0, -5.672, 5.4, 0.5888, 0.0, -5.672, 5.4, 0.5412, 0.0, -5.693, 5.431, 0.5036, 0.0, -5.693, 5.431, 0.4737, 0.0, -5.664, 5.388, 0.4246, 0.0, -5.664, 5.388, 0.39, 0.0, -5.685, 5.419, 0.3502, 0.0, -5.685, 5.419, 0.3002, 0.0, -5.632, 5.339, 0.2289, 0.0, -5.604, 5.298, 0.1382, 0.0, -5.604, 5.298, 0.0, 0.0, -5.594, 5.283, -0.2945, 0.0, -5.551, 5.218, -1.017, 0.0, -5.467, 5.093, -1.782, 0.0, -5.344, 4.908, -2.574, 0.0, -5.184, 4.669, -3.381, 0.0, -4.989, 4.378, -4.189, 0.0, -4.764, 4.041, -4.984, 0.0, -4.512, 3.663, -5.753, 0.0, -4.236, 3.251, -6.481, 0.0, -3.943, 2.812, -7.158, 0.0, -3.637, 2.354, -7.771, 0.0, -3.323, 1.884, -8.309, 0.0, -3.006, 1.41, -8.765, 0.0, -2.768, 1.053, -9.075, 0.0, -1.842, 1.812, -9.075, 0.0, 0.0, 0.0, -9.075, 0.0, 1.842, 1.812, -9.075, 0.0, 2.768, 1.053, -9.075, 0.0, 3.006, 1.41, -8.765, 0.0, 3.323, 1.884, -8.309, 0.0, 3.637, 2.354, -7.771, 0.0, 3.943, 2.812, -7.158, 0.0, 4.236, 3.251, -6.481, 0.0, 4.512, 3.663, -5.753, 0.0, 4.764, 4.041, -4.984, 0.0, 4.989, 4.378, -4.189, 0.0, 5.184, 4.669, -3.381, 0.0, 5.344, 4.908, -2.574, 0.0, 5.467, 5.093, -1.782, 0.0, 5.551, 5.218, -1.017, 0.0, 5.594, 5.283, -0.2945, 0.0, 5.604, 5.298, 0.0, 0.0, 5.604, 5.298, 0.1382, 0.0, 5.632, 5.339, 0.2289, 0.0, 5.685, 5.419, 0.3002, 0.0, 5.685, 5.419, 0.3502, 0.0, 5.664, 5.388, 0.39, 0.0, 5.664, 5.388, 0.4246, 0.0, 5.693, 5.431, 0.4737, 0.0, 5.693, 5.431, 0.5036, 0.0, 5.672, 5.4, 0.5412, 0.0, 5.672, 5.4, 0.5888, 0.0, 5.696, 5.435, 0.6268, 0.0, 5.707, 5.452, 0.8078, 0.0, 5.707, 5.452, 9.597, 0.0, 5.696, 5.435, 9.778, 0.0, 5.672, 5.4, 9.816, 0.0, 5.672, 5.4, 9.864, 0.0, 5.693, 5.431, 9.901, 0.0, 5.693, 5.431, 9.931, 0.0, 5.664, 5.388, 9.98, 0.0, 5.664, 5.388, 10.01, 0.0, 5.685, 5.419, 10.05, 0.0, 5.685, 5.419, 10.1, 0.0, 5.632, 5.339, 10.18, 0.0, 5.604, 5.298, 10.27, 0.0, 5.604, 5.298, 10.4, 0.0])
_sp.order_v = 0
_sp.resolution_v = 0
_sp.use_endpoint_u = True
_sp.use_smooth = False
_sp = cu_circle_001.splines.new('POLY'); _sp.points.add(82)
_sp.points.foreach_set('co', [5.328, 5.574, 10.4, 0.0, 5.328, 5.574, 10.27, 0.0, 5.37, 5.601, 10.18, 0.0, 5.449, 5.654, 10.1, 0.0, 5.449, 5.654, 10.05, 0.0, 5.418, 5.634, 10.01, 0.0, 5.418, 5.634, 9.98, 0.0, 5.461, 5.662, 9.931, 0.0, 5.461, 5.662, 9.901, 0.0, 5.43, 5.642, 9.864, 0.0, 5.43, 5.642, 9.816, 0.0, 5.465, 5.665, 9.778, 0.0, 5.483, 5.677, 9.597, 0.0, 5.483, 5.677, 0.8078, 0.0, 5.465, 5.665, 0.6268, 0.0, 5.43, 5.642, 0.5888, 0.0, 5.43, 5.642, 0.5412, 0.0, 5.461, 5.662, 0.5036, 0.0, 5.461, 5.662, 0.4737, 0.0, 5.418, 5.634, 0.4246, 0.0, 5.418, 5.634, 0.39, 0.0, 5.449, 5.654, 0.3502, 0.0, 5.449, 5.654, 0.3002, 0.0, 5.37, 5.601, 0.2289, 0.0, 5.328, 5.574, 0.1382, 0.0, 5.328, 5.574, 0.0, 0.0, 5.314, 5.564, -0.2945, 0.0, 5.249, 5.52, -1.017, 0.0, 5.123, 5.437, -1.782, 0.0, 4.939, 5.313, -2.574, 0.0, 4.699, 5.153, -3.381, 0.0, 4.408, 4.959, -4.189, 0.0, 4.071, 4.734, -4.984, 0.0, 3.693, 4.481, -5.753, 0.0, 3.281, 4.206, -6.481, 0.0, 2.843, 3.913, -7.158, 0.0, 2.384, 3.606, -7.771, 0.0, 1.914, 3.292, -8.309, 0.0, 1.44, 2.976, -8.765, 0.0, 1.083, 2.737, -9.075, 0.0, 0.519, 3.793, -9.075, 0.0, 0.0, 3.572, -9.075, 0.0, -0.519, 3.793, -9.075, 0.0, -1.083, 2.737, -9.075, 0.0, -1.44, 2.976, -8.765, 0.0, -1.914, 3.292, -8.309, 0.0, -2.384, 3.606, -7.771, 0.0, -2.843, 3.913, -7.158, 0.0, -3.281, 4.206, -6.481, 0.0, -3.693, 4.481, -5.753, 0.0, -4.071, 4.734, -4.984, 0.0, -4.408, 4.959, -4.189, 0.0, -4.699, 5.153, -3.381, 0.0, -4.939, 5.313, -2.574, 0.0, -5.123, 5.437, -1.782, 0.0, -5.249, 5.52, -1.017, 0.0, -5.314, 5.564, -0.2945, 0.0, -5.328, 5.574, 0.0, 0.0, -5.328, 5.574, 0.1382, 0.0, -5.37, 5.601, 0.2289, 0.0, -5.449, 5.654, 0.3002, 0.0, -5.449, 5.654, 0.3502, 0.0, -5.418, 5.634, 0.39, 0.0, -5.418, 5.634, 0.4246, 0.0, -5.461, 5.662, 0.4737, 0.0, -5.461, 5.662, 0.5036, 0.0, -5.43, 5.642, 0.5412, 0.0, -5.43, 5.642, 0.5888, 0.0, -5.465, 5.665, 0.6268, 0.0, -5.483, 5.677, 0.8078, 0.0, -5.483, 5.677, 9.597, 0.0, -5.465, 5.665, 9.778, 0.0, -5.43, 5.642, 9.816, 0.0, -5.43, 5.642, 9.864, 0.0, -5.461, 5.662, 9.901, 0.0, -5.461, 5.662, 9.931, 0.0, -5.418, 5.634, 9.98, 0.0, -5.418, 5.634, 10.01, 0.0, -5.449, 5.654, 10.05, 0.0, -5.449, 5.654, 10.1, 0.0, -5.37, 5.601, 10.18, 0.0, -5.328, 5.574, 10.27, 0.0, -5.328, 5.574, 10.4, 0.0])
_sp.order_v = 0
_sp.resolution_v = 0
_sp.use_endpoint_u = True
_sp.use_smooth = False
_sp = cu_circle_001.splines.new('POLY'); _sp.points.add(40)
_sp.points.foreach_set('co', [-0.519, 3.793, -9.075, 0.0, -0.1715, 4.938, -9.075, 0.0, -0.5928, 5.022, -8.765, 0.0, -1.152, 5.133, -8.309, 0.0, -1.706, 5.243, -7.771, 0.0, -2.247, 5.351, -7.158, 0.0, -2.765, 5.454, -6.481, 0.0, -3.25, 5.55, -5.753, 0.0, -3.696, 5.639, -4.984, 0.0, -4.094, 5.718, -4.189, 0.0, -4.437, 5.786, -3.381, 0.0, -4.72, 5.843, -2.574, 0.0, -4.937, 5.886, -1.782, 0.0, -5.085, 5.915, -1.017, 0.0, -5.162, 5.931, -0.2945, 0.0, -5.179, 5.934, 0.0, 0.0, -5.179, 5.934, 0.1382, 0.0, -5.228, 5.944, 0.2289, 0.0, -5.322, 5.962, 0.3002, 0.0, -5.322, 5.962, 0.3502, 0.0, -5.285, 5.955, 0.39, 0.0, -5.285, 5.955, 0.4246, 0.0, -5.336, 5.965, 0.4737, 0.0, -5.336, 5.965, 0.5036, 0.0, -5.299, 5.958, 0.5412, 0.0, -5.299, 5.958, 0.5888, 0.0, -5.341, 5.966, 0.6268, 0.0, -5.361, 5.97, 0.8078, 0.0, -5.361, 5.97, 9.597, 0.0, -5.341, 5.966, 9.778, 0.0, -5.299, 5.958, 9.816, 0.0, -5.299, 5.958, 9.864, 0.0, -5.336, 5.965, 9.901, 0.0, -5.336, 5.965, 9.931, 0.0, -5.285, 5.955, 9.98, 0.0, -5.285, 5.955, 10.01, 0.0, -5.322, 5.962, 10.05, 0.0, -5.322, 5.962, 10.1, 0.0, -5.228, 5.944, 10.18, 0.0, -5.179, 5.934, 10.27, 0.0, -5.179, 5.934, 10.4, 0.0])
_sp.order_v = 0
_sp.resolution_v = 0
_sp.use_endpoint_u = True
_sp.use_smooth = False
_sp = cu_circle_001.splines.new('POLY'); _sp.points.add(1)
_sp.points.foreach_set('co', [-6.16, 0.02378, -9.075, 0.0, -4.968, 0.1411, -9.075, 0.0])
_sp.order_v = 0
_sp.resolution_v = 0
_sp.use_endpoint_u = True
_sp.use_smooth = False
_sp = cu_circle_001.splines.new('POLY'); _sp.points.add(1)
_sp.points.foreach_set('co', [-3.823, 0.4885, -9.075, 0.0, -2.768, 1.053, -9.075, 0.0])
_sp.order_v = 0
_sp.resolution_v = 0
_sp.use_endpoint_u = True
_sp.use_smooth = False
_sp = cu_circle_001.splines.new('POLY'); _sp.points.add(1)
_sp.points.foreach_set('co', [-1.842, 1.812, -9.075, 0.0, -1.083, 2.737, -9.075, 0.0])
_sp.order_v = 0
_sp.resolution_v = 0
_sp.use_endpoint_u = True
_sp.use_smooth = False
_sp = cu_circle_001.splines.new('POLY'); _sp.points.add(1)
_sp.points.foreach_set('co', [-0.1715, 4.938, -9.075, 0.0, -0.05424, 6.129, -9.075, 0.0])
_sp.order_v = 0
_sp.resolution_v = 0
_sp.use_endpoint_u = True
_sp.use_smooth = False
_sp = cu_circle_001.splines.new('POLY'); _sp.points.add(40)
_sp.points.foreach_set('co', [0.519, 3.793, -9.075, 0.0, 0.1715, 4.938, -9.075, 0.0, 0.5928, 5.022, -8.765, 0.0, 1.152, 5.133, -8.309, 0.0, 1.706, 5.243, -7.771, 0.0, 2.247, 5.351, -7.158, 0.0, 2.765, 5.454, -6.481, 0.0, 3.25, 5.55, -5.753, 0.0, 3.696, 5.639, -4.984, 0.0, 4.094, 5.718, -4.189, 0.0, 4.437, 5.786, -3.381, 0.0, 4.72, 5.843, -2.574, 0.0, 4.937, 5.886, -1.782, 0.0, 5.085, 5.915, -1.017, 0.0, 5.162, 5.931, -0.2945, 0.0, 5.179, 5.934, 0.0, 0.0, 5.179, 5.934, 0.1382, 0.0, 5.228, 5.944, 0.2289, 0.0, 5.322, 5.962, 0.3002, 0.0, 5.322, 5.962, 0.3502, 0.0, 5.285, 5.955, 0.39, 0.0, 5.285, 5.955, 0.4246, 0.0, 5.336, 5.965, 0.4737, 0.0, 5.336, 5.965, 0.5036, 0.0, 5.299, 5.958, 0.5412, 0.0, 5.299, 5.958, 0.5888, 0.0, 5.341, 5.966, 0.6268, 0.0, 5.361, 5.97, 0.8078, 0.0, 5.361, 5.97, 9.597, 0.0, 5.341, 5.966, 9.778, 0.0, 5.299, 5.958, 9.816, 0.0, 5.299, 5.958, 9.864, 0.0, 5.336, 5.965, 9.901, 0.0, 5.336, 5.965, 9.931, 0.0, 5.285, 5.955, 9.98, 0.0, 5.285, 5.955, 10.01, 0.0, 5.322, 5.962, 10.05, 0.0, 5.322, 5.962, 10.1, 0.0, 5.228, 5.944, 10.18, 0.0, 5.179, 5.934, 10.27, 0.0, 5.179, 5.934, 10.4, 0.0])
_sp.order_v = 0
_sp.resolution_v = 0
_sp.use_endpoint_u = True
_sp.use_smooth = False
_sp = cu_circle_001.splines.new('POLY'); _sp.points.add(1)
_sp.points.foreach_set('co', [6.16, 0.02378, -9.075, 0.0, 4.968, 0.1411, -9.075, 0.0])
_sp.order_v = 0
_sp.resolution_v = 0
_sp.use_endpoint_u = True
_sp.use_smooth = False
_sp = cu_circle_001.splines.new('POLY'); _sp.points.add(1)
_sp.points.foreach_set('co', [3.823, 0.4885, -9.075, 0.0, 2.768, 1.053, -9.075, 0.0])
_sp.order_v = 0
_sp.resolution_v = 0
_sp.use_endpoint_u = True
_sp.use_smooth = False
_sp = cu_circle_001.splines.new('POLY'); _sp.points.add(1)
_sp.points.foreach_set('co', [1.842, 1.812, -9.075, 0.0, 1.083, 2.737, -9.075, 0.0])
_sp.order_v = 0
_sp.resolution_v = 0
_sp.use_endpoint_u = True
_sp.use_smooth = False
_sp = cu_circle_001.splines.new('POLY'); _sp.points.add(1)
_sp.points.foreach_set('co', [0.1715, 4.938, -9.075, 0.0, 0.05424, 6.129, -9.075, 0.0])
_sp.order_v = 0
_sp.resolution_v = 0
_sp.use_endpoint_u = True
_sp.use_smooth = False
cu_circle_001.use_path_clamp = True
cu_circle_001.bevel_resolution = 2
cu_circle_001.bevel_depth = 0.07
cu_circle_001.fill_mode = 'FULL'

# ---- objects
ob_circle_001 = bpy.data.objects.new('Circle.001', cu_circle_001)
ob_circle = bpy.data.objects.new('Circle', me_circle)
ob_lamp = bpy.data.objects.new('Lamp', light_lamp)
ob_camera = bpy.data.objects.new('Camera', cam_camera)

# ---- transforms, parenting, visibility, modifiers, constraints
ob_circle_001.location = (0.0, 0.0, 0.0)
ob_circle_001.lineart.crease_threshold = 0.0
ob_circle.location = (0.0, 0.0, 0.0)
ob_circle.lineart.crease_threshold = 0.0
_m = ob_circle.modifiers.new('Mirror', 'MIRROR')
_m.use_axis = (True, True, False)
_m.use_clip = True
ob_lamp.location = (4.076, 1.005, 5.904)
ob_lamp.rotation_euler = (0.6503, 0.05522, 1.866)
ob_lamp.lock_rotations_4d = False
ob_lamp.empty_display_type = 'ARROWS'
ob_lamp.color = (0.0, 0.0, 0.0, 0.0)
ob_lamp.lineart.crease_threshold = 0.0
ob_camera.location = (7.481, -6.508, 5.344)
ob_camera.rotation_euler = (1.109, 0.0, 0.8149)
ob_camera.lock_rotations_4d = False
ob_camera.empty_display_type = 'ARROWS'
ob_camera.color = (0.0, 0.0, 0.0, 0.0)
ob_camera.display_type = 'WIRE'
ob_camera.lineart.crease_threshold = 0.0

# ---- collection membership
col_collection_1.objects.link(ob_circle_001)
col_collection_1.objects.link(ob_circle)
col_collection_1.objects.link(ob_lamp)
col_collection_1.objects.link(ob_camera)

# ---- scene / render settings (as saved in the file)
scene.camera = ob_camera
scene.frame_start = 1; scene.frame_end = 250; scene.frame_set(1)
scene.render.engine = 'BLENDER_EEVEE_NEXT'
scene.render.resolution_percentage = 50
scene.render.dither_intensity = 0.0
scene.cycles.use_denoising = False
scene.cycles.samples = 128
scene.cycles.sampling_pattern = 'TABULATED_SOBOL'
scene.cycles.use_adaptive_sampling = False
scene.cycles.use_light_tree = False
scene.cycles.blur_glossy = 0.0
scene.cycles.sample_clamp_indirect = 0.0
scene.view_settings.view_transform = 'Standard'
bpy.context.view_layer.update()
